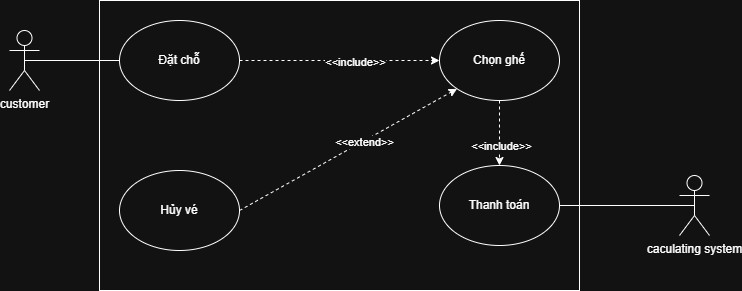

The diagram above was exported from draw.io. Its source (the exported page's mxGraphModel, read from the mxfile embedded in the PNG):
<mxGraphModel dx="1042" dy="658" grid="1" gridSize="10" guides="1" tooltips="1" connect="1" arrows="1" fold="1" page="1" pageScale="1" pageWidth="827" pageHeight="1169" math="0" shadow="0">
  <root>
    <mxCell id="0" />
    <mxCell id="1" parent="0" />
    <mxCell id="-dgtngjVIZtMzrdJjwmZ-1" value="customer" style="shape=umlActor;verticalLabelPosition=bottom;verticalAlign=top;html=1;" vertex="1" parent="1">
      <mxGeometry x="30" y="120" width="30" height="60" as="geometry" />
    </mxCell>
    <mxCell id="-dgtngjVIZtMzrdJjwmZ-2" value="" style="rounded=0;whiteSpace=wrap;html=1;" vertex="1" parent="1">
      <mxGeometry x="120" y="90" width="480" height="290" as="geometry" />
    </mxCell>
    <mxCell id="-dgtngjVIZtMzrdJjwmZ-3" value="caculating system" style="shape=umlActor;verticalLabelPosition=bottom;verticalAlign=top;html=1;outlineConnect=0;" vertex="1" parent="1">
      <mxGeometry x="700" y="265" width="30" height="60" as="geometry" />
    </mxCell>
    <mxCell id="-dgtngjVIZtMzrdJjwmZ-4" value="Đặt chỗ" style="ellipse;whiteSpace=wrap;html=1;" vertex="1" parent="1">
      <mxGeometry x="140" y="110" width="120" height="80" as="geometry" />
    </mxCell>
    <mxCell id="-dgtngjVIZtMzrdJjwmZ-5" value="Chọn ghế" style="ellipse;whiteSpace=wrap;html=1;" vertex="1" parent="1">
      <mxGeometry x="460" y="110" width="120" height="80" as="geometry" />
    </mxCell>
    <mxCell id="-dgtngjVIZtMzrdJjwmZ-6" value="Thanh toán" style="ellipse;whiteSpace=wrap;html=1;" vertex="1" parent="1">
      <mxGeometry x="460" y="255" width="120" height="80" as="geometry" />
    </mxCell>
    <mxCell id="-dgtngjVIZtMzrdJjwmZ-7" value="Hủy vé" style="ellipse;whiteSpace=wrap;html=1;" vertex="1" parent="1">
      <mxGeometry x="140" y="260" width="120" height="80" as="geometry" />
    </mxCell>
    <mxCell id="-dgtngjVIZtMzrdJjwmZ-9" value="" style="endArrow=none;html=1;rounded=0;exitX=0.5;exitY=0.5;exitDx=0;exitDy=0;exitPerimeter=0;entryX=0;entryY=0.5;entryDx=0;entryDy=0;" edge="1" parent="1" source="-dgtngjVIZtMzrdJjwmZ-1" target="-dgtngjVIZtMzrdJjwmZ-4">
      <mxGeometry width="50" height="50" relative="1" as="geometry">
        <mxPoint x="390" y="370" as="sourcePoint" />
        <mxPoint x="440" y="320" as="targetPoint" />
      </mxGeometry>
    </mxCell>
    <mxCell id="-dgtngjVIZtMzrdJjwmZ-13" value="" style="endArrow=classic;html=1;rounded=0;exitX=1;exitY=0.5;exitDx=0;exitDy=0;entryX=0;entryY=0.5;entryDx=0;entryDy=0;dashed=1;" edge="1" parent="1" source="-dgtngjVIZtMzrdJjwmZ-4" target="-dgtngjVIZtMzrdJjwmZ-5">
      <mxGeometry width="50" height="50" relative="1" as="geometry">
        <mxPoint x="390" y="370" as="sourcePoint" />
        <mxPoint x="440" y="320" as="targetPoint" />
      </mxGeometry>
    </mxCell>
    <mxCell id="-dgtngjVIZtMzrdJjwmZ-14" value="&amp;lt;&amp;lt;include&amp;gt;&amp;gt;" style="edgeLabel;html=1;align=center;verticalAlign=middle;resizable=0;points=[];" vertex="1" connectable="0" parent="-dgtngjVIZtMzrdJjwmZ-13">
      <mxGeometry x="0.154" y="-1" relative="1" as="geometry">
        <mxPoint as="offset" />
      </mxGeometry>
    </mxCell>
    <mxCell id="-dgtngjVIZtMzrdJjwmZ-15" value="" style="endArrow=classic;html=1;rounded=0;exitX=0.5;exitY=1;exitDx=0;exitDy=0;entryX=0.5;entryY=0;entryDx=0;entryDy=0;dashed=1;" edge="1" parent="1" source="-dgtngjVIZtMzrdJjwmZ-5" target="-dgtngjVIZtMzrdJjwmZ-6">
      <mxGeometry width="50" height="50" relative="1" as="geometry">
        <mxPoint x="390" y="370" as="sourcePoint" />
        <mxPoint x="440" y="320" as="targetPoint" />
      </mxGeometry>
    </mxCell>
    <mxCell id="-dgtngjVIZtMzrdJjwmZ-16" value="&amp;lt;&amp;lt;include&amp;gt;&amp;gt;" style="edgeLabel;html=1;align=center;verticalAlign=middle;resizable=0;points=[];" vertex="1" connectable="0" parent="-dgtngjVIZtMzrdJjwmZ-15">
      <mxGeometry x="0.3969" y="1" relative="1" as="geometry">
        <mxPoint as="offset" />
      </mxGeometry>
    </mxCell>
    <mxCell id="-dgtngjVIZtMzrdJjwmZ-17" value="" style="endArrow=none;html=1;rounded=0;exitX=0.5;exitY=0.5;exitDx=0;exitDy=0;exitPerimeter=0;entryX=1;entryY=0.5;entryDx=0;entryDy=0;" edge="1" parent="1" source="-dgtngjVIZtMzrdJjwmZ-3" target="-dgtngjVIZtMzrdJjwmZ-6">
      <mxGeometry width="50" height="50" relative="1" as="geometry">
        <mxPoint x="390" y="370" as="sourcePoint" />
        <mxPoint x="440" y="320" as="targetPoint" />
      </mxGeometry>
    </mxCell>
    <mxCell id="-dgtngjVIZtMzrdJjwmZ-18" value="" style="endArrow=classic;html=1;rounded=0;exitX=1;exitY=0.5;exitDx=0;exitDy=0;entryX=0;entryY=1;entryDx=0;entryDy=0;dashed=1;" edge="1" parent="1" source="-dgtngjVIZtMzrdJjwmZ-7" target="-dgtngjVIZtMzrdJjwmZ-5">
      <mxGeometry width="50" height="50" relative="1" as="geometry">
        <mxPoint x="390" y="370" as="sourcePoint" />
        <mxPoint x="440" y="320" as="targetPoint" />
      </mxGeometry>
    </mxCell>
    <mxCell id="-dgtngjVIZtMzrdJjwmZ-19" value="&amp;lt;&amp;lt;extend&amp;gt;&amp;gt;" style="edgeLabel;html=1;align=center;verticalAlign=middle;resizable=0;points=[];" vertex="1" connectable="0" parent="-dgtngjVIZtMzrdJjwmZ-18">
      <mxGeometry x="0.1382" y="-1" relative="1" as="geometry">
        <mxPoint as="offset" />
      </mxGeometry>
    </mxCell>
  </root>
</mxGraphModel>